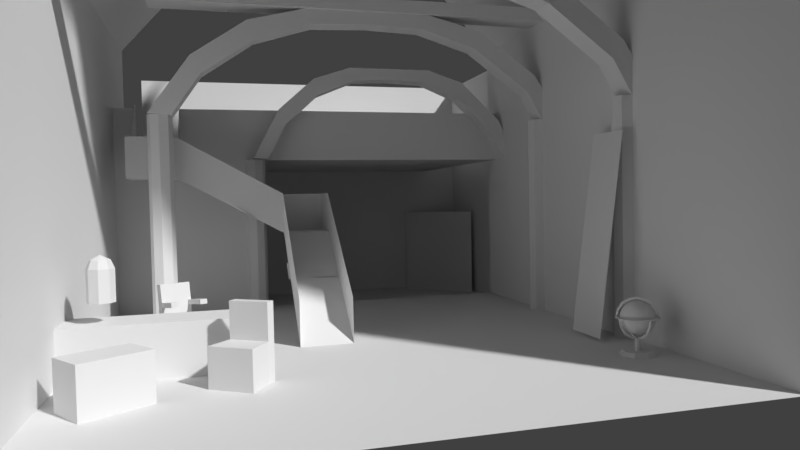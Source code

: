 # Source: Blockout01.blend  (saved by Blender 2.79.0; exported with 4.5.12 LTS)
import bpy
from mathutils import Matrix  # noqa: F401  (used for matrix-valued properties, if any)

bpy.ops.wm.read_factory_settings(use_empty=True)
scene = bpy.context.scene
scene.name = 'Scene'

# ---- collections
col_collection_1 = bpy.data.collections.new('Collection 1'); scene.collection.children.link(col_collection_1)

# ---- materials (node trees are filled in below, after node groups)
mat_material_001 = bpy.data.materials.new('Material.001')
mat_material_001.alpha_threshold = 0.0
mat_material_001.use_transparent_shadow = False
mat_material_001.roughness = 0.5

# ---- material node trees

# ---- world
world_world = bpy.data.worlds.new('World'); scene.world = world_world
world_world.color = (0.05088, 0.05088, 0.05088)
world_world.use_sun_shadow = False
world_world.sun_shadow_jitter_overblur = 0.0
world_world.cycles.sampling_method = 'MANUAL'

# ---- cameras
cam_camera_001 = bpy.data.cameras.new('Camera.001')
cam_camera_001.sensor_fit = 'HORIZONTAL'
cam_camera_001.clip_end = 120.0
cam_camera_001.lens = 10.22
cam_camera_001.sensor_width = 12.48
cam_camera_001.sensor_height = 7.02
cam_camera_001.display_size = 2.0
cam_camera_001.dof.focus_distance = 0.0
cam_camera_001.dof.aperture_fstop = 128.0
cam_camera_001.dof.aperture_blades = 6

# ---- meshes
me_cube_009 = bpy.data.meshes.new('Cube.009')
me_cube_009.from_pydata([(-1.58, -1.0, -1.0), (-1.58, -1.0, 0.1243), (-1.58, 1.0, -1.0), (-1.58, 1.0, 0.1243), (1.431, -1.0, -1.0), (1.431, -1.0, 0.1243), (1.431, 1.0, -1.0), (1.431, 1.0, 0.1243)], [], [(0, 1, 3, 2), (2, 3, 7, 6), (6, 7, 5, 4), (4, 5, 1, 0), (2, 6, 4, 0), (7, 3, 1, 5)])
me_cube_009.use_remesh_preserve_volume = False
me_cube_009.use_remesh_preserve_attributes = False
me_cube_009.use_mirror_vertex_groups = False
me_cube_009.update()
me_cube_008 = bpy.data.meshes.new('Cube.008')
me_cube_008.from_pydata([(19.0, -1.0, -1.0), (20.86, -1.0, -0.895), (19.0, 1.0, -1.0), (20.86, 1.0, -0.895), (17.46, 1.0, 1.59), (12.3, 1.0, 5.311), (7.386, 1.0, 6.815), (2.5, 1.0, 7.0), (-20.0, 1.0, 7.0), (-20.0, 1.0, 8.084), (2.5, 1.0, 8.084), (7.996, 1.0, 8.084), (12.87, 1.0, 6.884), (18.3, 1.0, 3.036), (-20.0, -1.0, 7.0), (2.5, -1.0, 7.0), (7.386, -1.0, 6.815), (12.3, -1.0, 5.311), (17.46, -1.0, 1.59), (18.3, -1.0, 3.036), (12.87, -1.0, 6.884), (7.996, -1.0, 8.084), (2.5, -1.0, 8.084), (-20.0, -1.0, 8.084)], [], [(4, 13, 3, 2), (2, 3, 1, 0), (4, 2, 0, 18), (3, 13, 19, 1), (13, 12, 20, 19), (12, 11, 21, 20), (11, 10, 22, 21), (10, 9, 23, 22), (8, 7, 15, 14), (7, 6, 16, 15), (6, 5, 17, 16), (5, 4, 18, 17), (0, 1, 19, 18), (18, 19, 20, 17), (17, 20, 21, 16), (16, 21, 22, 15), (15, 22, 23, 14), (8, 9, 10, 7), (7, 10, 11, 6), (6, 11, 12, 5), (5, 12, 13, 4), (23, 9, 8, 14)])
me_cube_008.use_remesh_preserve_volume = False
me_cube_008.use_remesh_preserve_attributes = False
me_cube_008.use_mirror_vertex_groups = False
me_cube_008.update()
me_cylinder_007 = bpy.data.meshes.new('Cylinder.007')
me_cylinder_007.from_pydata([(0.9832, -4.324e-08, -0.01476), (0.9832, -4.324e-08, 0.01476), (0.7071, -0.7071, -0.01501), (0.7071, -0.7071, 0.01501), (-8.742e-08, -1.0, -0.01501), (-8.742e-08, -1.0, 0.01501), (-0.7071, -0.7071, -0.01501), (-0.7071, -0.7071, 0.01501), (-0.9832, 1.146e-08, -0.01476), (-0.9832, 1.146e-08, 0.01476), (0.8977, -4.169e-08, -0.04681), (0.8977, -4.169e-08, 0.04681), (0.6348, -0.6348, -0.04681), (0.6348, -0.6348, 0.04681), (-8.032e-08, -0.8977, -0.04681), (-8.032e-08, -0.8977, 0.04681), (-0.6348, -0.6348, -0.04681), (-0.6348, -0.6348, 0.04681), (-0.8977, 1.896e-08, 0.04681), (-0.8977, 1.896e-08, -0.04681), (0.9098, -0.3769, -0.01501), (0.9098, -0.3769, 0.01501), (0.8168, -0.3383, -0.04681), (0.8168, -0.3383, 0.04681), (0.3769, -0.9098, -0.01501), (0.3769, -0.9098, 0.01501), (0.3383, -0.8168, -0.04681), (0.3383, -0.8168, 0.04681), (-0.3769, -0.9098, -0.01501), (-0.3769, -0.9098, 0.01501), (-0.3383, -0.8168, -0.04681), (-0.3383, -0.8168, 0.04681), (-0.9098, -0.3769, -0.01501), (-0.9098, -0.3769, 0.01501), (-0.8168, -0.3383, 0.04681), (-0.8168, -0.3383, -0.04681), (-0.01476, -8.237e-08, -0.9832), (0.01476, -8.368e-08, -0.9832), (-0.01501, -0.7071, -0.7071), (0.01501, -0.7071, -0.7071), (-0.01501, -1.0, 1.351e-07), (0.01501, -1.0, 1.272e-07), (-0.01501, -0.7071, 0.7071), (0.01501, -0.7071, 0.7071), (-0.01476, 5.189e-08, 0.9832), (0.01476, 5.059e-08, 0.9832), (-0.04681, -7.594e-08, -0.8977), (0.04681, -8.008e-08, -0.8977), (-0.04681, -0.6348, -0.6348), (0.04681, -0.6348, -0.6348), (-0.04681, -0.8977, 1.318e-07), (0.04681, -0.8977, 1.073e-07), (-0.04681, -0.6348, 0.6348), (0.04681, -0.6348, 0.6348), (0.04681, 5.322e-08, 0.8977), (-0.04681, 5.735e-08, 0.8977), (-0.01501, -0.3769, -0.9098), (0.01501, -0.3769, -0.9098), (-0.04681, -0.3383, -0.8168), (0.04681, -0.3383, -0.8168), (-0.01501, -0.9098, -0.3769), (0.01501, -0.9098, -0.3769), (-0.04681, -0.8168, -0.3383), (0.04681, -0.8168, -0.3383), (-0.01501, -0.9098, 0.3769), (0.01501, -0.9098, 0.3769), (-0.04681, -0.8168, 0.3383), (0.04681, -0.8168, 0.3383), (-0.01501, -0.3769, 0.9098), (0.01501, -0.3769, 0.9098), (0.04681, -0.3383, 0.8168), (-0.04681, -0.3383, 0.8168), (0.6726, -0.003699, -0.7), (0.651, -0.003699, -0.7201), (0.4869, 0.6407, -0.5004), (0.465, 0.6407, -0.5209), (0.01098, 0.9336, 0.01024), (-0.01098, 0.9336, -0.01024), (-0.465, 0.6407, 0.5209), (-0.4869, 0.6407, 0.5004), (-0.651, -0.003699, 0.7201), (-0.6726, -0.003699, 0.7), (0.6385, -0.003699, -0.6164), (0.57, -0.003699, -0.6802), (0.4615, 0.5684, -0.4265), (0.393, 0.5684, -0.4903), (0.03424, 0.8313, 0.03192), (-0.03424, 0.8313, -0.03192), (-0.393, 0.5684, 0.4903), (-0.4615, 0.5684, 0.4265), (-0.6385, -0.003699, 0.6164), (-0.57, -0.003699, 0.6802), (0.6234, 0.3105, -0.6468), (0.6014, 0.3105, -0.6673), (0.584, 0.2719, -0.5579), (0.5155, 0.2719, -0.6218), (0.2647, 0.8434, -0.2619), (0.2427, 0.8434, -0.2824), (0.262, 0.7504, -0.2124), (0.1935, 0.7504, -0.2762), (-0.2427, 0.8434, 0.2824), (-0.2647, 0.8434, 0.2619), (-0.1935, 0.7504, 0.2762), (-0.262, 0.7504, 0.2124), (-0.6014, 0.3105, 0.6673), (-0.6234, 0.3105, 0.6468), (-0.584, 0.2719, 0.5579), (-0.5155, 0.2719, 0.6218)], [], [(20, 21, 3, 2), (24, 25, 5, 4), (28, 29, 7, 6), (23, 11, 10, 22), (27, 13, 12, 26), (32, 33, 9, 8), (31, 15, 14, 30), (34, 17, 16, 35), (22, 10, 0, 20), (23, 13, 3, 21), (26, 12, 2, 24), (27, 15, 5, 25), (30, 14, 4, 28), (31, 17, 7, 29), (35, 16, 6, 32), (34, 18, 9, 33), (11, 23, 21, 1), (12, 22, 20, 2), (13, 23, 22, 12), (0, 1, 21, 20), (13, 27, 25, 3), (14, 26, 24, 4), (15, 27, 26, 14), (2, 3, 25, 24), (15, 31, 29, 5), (16, 30, 28, 6), (17, 31, 30, 16), (4, 5, 29, 28), (17, 34, 33, 7), (19, 35, 32, 8), (18, 34, 35, 19), (6, 7, 33, 32), (56, 57, 39, 38), (60, 61, 41, 40), (64, 65, 43, 42), (59, 47, 46, 58), (63, 49, 48, 62), (68, 69, 45, 44), (67, 51, 50, 66), (70, 53, 52, 71), (58, 46, 36, 56), (59, 49, 39, 57), (62, 48, 38, 60), (63, 51, 41, 61), (66, 50, 40, 64), (67, 53, 43, 65), (71, 52, 42, 68), (70, 54, 45, 69), (47, 59, 57, 37), (48, 58, 56, 38), (49, 59, 58, 48), (36, 37, 57, 56), (49, 63, 61, 39), (50, 62, 60, 40), (51, 63, 62, 50), (38, 39, 61, 60), (51, 67, 65, 41), (52, 66, 64, 42), (53, 67, 66, 52), (40, 41, 65, 64), (53, 70, 69, 43), (55, 71, 68, 44), (54, 70, 71, 55), (42, 43, 69, 68), (19, 8, 9, 18), (55, 44, 45, 54), (0, 10, 11, 1), (36, 46, 47, 37), (92, 93, 75, 74), (96, 97, 77, 76), (100, 101, 79, 78), (95, 83, 82, 94), (99, 85, 84, 98), (104, 105, 81, 80), (103, 87, 86, 102), (106, 89, 88, 107), (94, 82, 72, 92), (95, 85, 75, 93), (98, 84, 74, 96), (99, 87, 77, 97), (102, 86, 76, 100), (103, 89, 79, 101), (107, 88, 78, 104), (106, 90, 81, 105), (83, 95, 93, 73), (84, 94, 92, 74), (85, 95, 94, 84), (72, 73, 93, 92), (85, 99, 97, 75), (86, 98, 96, 76), (87, 99, 98, 86), (74, 75, 97, 96), (87, 103, 101, 77), (88, 102, 100, 78), (89, 103, 102, 88), (76, 77, 101, 100), (89, 106, 105, 79), (91, 107, 104, 80), (90, 106, 107, 91), (78, 79, 105, 104), (91, 80, 81, 90), (72, 82, 83, 73)])
me_cylinder_007.use_remesh_preserve_volume = False
me_cylinder_007.use_remesh_preserve_attributes = False
me_cylinder_007.use_mirror_vertex_groups = False
me_cylinder_007.update()
me_cylinder_006 = bpy.data.meshes.new('Cylinder.006')
me_cylinder_006.from_pydata([(0.0, 1.0, -0.01501), (0.0, 1.0, 0.01501), (0.7071, 0.7071, -0.01501), (0.7071, 0.7071, 0.01501), (1.0, -4.371e-08, -0.01501), (1.0, -4.371e-08, 0.01501), (0.7071, -0.7071, -0.01501), (0.7071, -0.7071, 0.01501), (-8.742e-08, -1.0, -0.01501), (-8.742e-08, -1.0, 0.01501), (-0.7071, -0.7071, -0.01501), (-0.7071, -0.7071, 0.01501), (-1.0, 1.192e-08, -0.01501), (-1.0, 1.192e-08, 0.01501), (-0.7071, 0.7071, -0.01501), (-0.7071, 0.7071, 0.01501), (8.738e-09, 0.8977, -0.04681), (0.6348, 0.6348, -0.04681), (0.6348, 0.6348, 0.04681), (8.738e-09, 0.8977, 0.04681), (0.8977, -4.169e-08, -0.04681), (0.8977, -4.169e-08, 0.04681), (0.6348, -0.6348, -0.04681), (0.6348, -0.6348, 0.04681), (-8.032e-08, -0.8977, -0.04681), (-8.032e-08, -0.8977, 0.04681), (-0.6348, -0.6348, -0.04681), (-0.6348, -0.6348, 0.04681), (-0.8977, 1.896e-08, 0.04681), (-0.6348, 0.6348, -0.04681), (-0.6348, 0.6348, 0.04681), (-0.8977, 1.896e-08, -0.04681), (0.3769, 0.9098, -0.01501), (0.3769, 0.9098, 0.01501), (0.3383, 0.8168, -0.04681), (0.3383, 0.8168, 0.04681), (0.9098, 0.3769, -0.01501), (0.9098, 0.3769, 0.01501), (0.8168, 0.3383, -0.04681), (0.8168, 0.3383, 0.04681), (0.9098, -0.3769, -0.01501), (0.9098, -0.3769, 0.01501), (0.8168, -0.3383, -0.04681), (0.8168, -0.3383, 0.04681), (0.3769, -0.9098, -0.01501), (0.3769, -0.9098, 0.01501), (0.3383, -0.8168, -0.04681), (0.3383, -0.8168, 0.04681), (-0.3769, -0.9098, -0.01501), (-0.3769, -0.9098, 0.01501), (-0.3383, -0.8168, -0.04681), (-0.3383, -0.8168, 0.04681), (-0.9098, -0.3769, -0.01501), (-0.9098, -0.3769, 0.01501), (-0.8168, -0.3383, 0.04681), (-0.8168, -0.3383, -0.04681), (-0.9098, 0.3769, -0.01501), (-0.9098, 0.3769, 0.01501), (-0.8168, 0.3383, 0.04681), (-0.8168, 0.3383, -0.04681), (-0.3769, 0.9098, -0.01501), (-0.3769, 0.9098, 0.01501), (-0.3383, 0.8168, -0.04681), (-0.3383, 0.8168, 0.04681)], [], [(32, 33, 3, 2), (36, 37, 5, 4), (40, 41, 7, 6), (44, 45, 9, 8), (35, 19, 16, 34), (39, 18, 17, 38), (48, 49, 11, 10), (43, 21, 20, 42), (47, 23, 22, 46), (52, 53, 13, 12), (51, 25, 24, 50), (54, 27, 26, 55), (56, 57, 15, 14), (58, 28, 31, 59), (63, 30, 29, 62), (60, 61, 1, 0), (34, 16, 0, 32), (35, 18, 3, 33), (38, 17, 2, 36), (39, 21, 5, 37), (42, 20, 4, 40), (43, 23, 7, 41), (46, 22, 6, 44), (47, 25, 9, 45), (50, 24, 8, 48), (51, 27, 11, 49), (55, 26, 10, 52), (54, 28, 13, 53), (59, 31, 12, 56), (58, 30, 15, 57), (62, 29, 14, 60), (63, 19, 1, 61), (19, 35, 33, 1), (17, 34, 32, 2), (18, 35, 34, 17), (0, 1, 33, 32), (18, 39, 37, 3), (20, 38, 36, 4), (21, 39, 38, 20), (2, 3, 37, 36), (21, 43, 41, 5), (22, 42, 40, 6), (23, 43, 42, 22), (4, 5, 41, 40), (23, 47, 45, 7), (24, 46, 44, 8), (25, 47, 46, 24), (6, 7, 45, 44), (25, 51, 49, 9), (26, 50, 48, 10), (27, 51, 50, 26), (8, 9, 49, 48), (27, 54, 53, 11), (31, 55, 52, 12), (28, 54, 55, 31), (10, 11, 53, 52), (28, 58, 57, 13), (29, 59, 56, 14), (30, 58, 59, 29), (12, 13, 57, 56), (30, 63, 61, 15), (16, 62, 60, 0), (14, 15, 61, 60), (19, 63, 62, 16)])
me_cylinder_006.use_remesh_preserve_volume = False
me_cylinder_006.use_remesh_preserve_attributes = False
me_cylinder_006.use_mirror_vertex_groups = False
me_cylinder_006.update()
me_sphere = bpy.data.meshes.new('Sphere')
me_sphere.from_pydata([(0.0, 0.1951, 0.9808), (0.0, 0.3827, 0.9239), (0.0, 0.5556, 0.8315), (0.0, 0.7071, 0.7071), (0.0, 0.8315, 0.5556), (0.0, 0.9239, 0.3827), (0.0, 0.9808, 0.1951), (0.0, 1.0, 7.55e-08), (0.0, 0.9808, -0.1951), (0.0, 0.5556, -0.8315), (0.03806, 0.1913, 0.9808), (0.07466, 0.3753, 0.9239), (0.1084, 0.5449, 0.8315), (0.1379, 0.6935, 0.7071), (0.1622, 0.8155, 0.5556), (0.1802, 0.9061, 0.3827), (0.1913, 0.9619, 0.1951), (0.1951, 0.9808, 7.55e-08), (0.1913, 0.9619, -0.1951), (0.1802, 0.9061, -0.3827), (0.1622, 0.8155, -0.5556), (0.1379, 0.6935, -0.7071), (0.1084, 0.5449, -0.8315), (0.07466, 0.3753, -0.9239), (0.03806, 0.1913, -0.9808), (0.07466, 0.1802, 0.9808), (0.1464, 0.3536, 0.9239), (0.2126, 0.5133, 0.8315), (0.2706, 0.6533, 0.7071), (0.3182, 0.7682, 0.5556), (0.3536, 0.8536, 0.3827), (0.3753, 0.9061, 0.1951), (0.3827, 0.9239, 7.55e-08), (0.3753, 0.9061, -0.1951), (0.3536, 0.8536, -0.3827), (0.3182, 0.7682, -0.5556), (0.2706, 0.6533, -0.7071), (0.2126, 0.5133, -0.8315), (0.1464, 0.3536, -0.9239), (0.07466, 0.1802, -0.9808), (0.1084, 0.1622, 0.9808), (0.2126, 0.3182, 0.9239), (0.3087, 0.4619, 0.8315), (0.3928, 0.5879, 0.7071), (0.4619, 0.6913, 0.5556), (0.5133, 0.7682, 0.3827), (0.5449, 0.8155, 0.1951), (0.5556, 0.8315, 7.55e-08), (0.5449, 0.8155, -0.1951), (0.5133, 0.7682, -0.3827), (0.4619, 0.6913, -0.5556), (0.3928, 0.5879, -0.7071), (0.3087, 0.4619, -0.8315), (0.2126, 0.3182, -0.9239), (0.1084, 0.1622, -0.9808), (0.1379, 0.1379, 0.9808), (0.2706, 0.2706, 0.9239), (0.3928, 0.3928, 0.8315), (0.5, 0.5, 0.7071), (0.5879, 0.5879, 0.5556), (0.6533, 0.6533, 0.3827), (0.6935, 0.6935, 0.1951), (0.7071, 0.7071, 7.55e-08), (0.6935, 0.6935, -0.1951), (0.6533, 0.6533, -0.3827), (0.5879, 0.5879, -0.5556), (0.5, 0.5, -0.7071), (0.3928, 0.3928, -0.8315), (0.2706, 0.2706, -0.9239), (0.1379, 0.1379, -0.9808), (0.1622, 0.1084, 0.9808), (0.3182, 0.2126, 0.9239), (0.4619, 0.3087, 0.8315), (0.5879, 0.3928, 0.7071), (0.6913, 0.4619, 0.5556), (0.7682, 0.5133, 0.3827), (0.8155, 0.5449, 0.1951), (0.8315, 0.5556, 7.55e-08), (0.8155, 0.5449, -0.1951), (0.7682, 0.5133, -0.3827), (0.6913, 0.4619, -0.5556), (0.5879, 0.3928, -0.7071), (0.4619, 0.3087, -0.8315), (0.3182, 0.2126, -0.9239), (0.1622, 0.1084, -0.9808), (0.1802, 0.07466, 0.9808), (0.3536, 0.1464, 0.9239), (0.5133, 0.2126, 0.8315), (0.6533, 0.2706, 0.7071), (0.7682, 0.3182, 0.5556), (0.8536, 0.3536, 0.3827), (0.9061, 0.3753, 0.1951), (0.9239, 0.3827, 7.55e-08), (0.9061, 0.3753, -0.1951), (0.8536, 0.3536, -0.3827), (0.7682, 0.3182, -0.5556), (0.6533, 0.2706, -0.7071), (0.5133, 0.2126, -0.8315), (0.3536, 0.1464, -0.9239), (0.1802, 0.07466, -0.9808), (0.1913, 0.03806, 0.9808), (0.3753, 0.07466, 0.9239), (0.5449, 0.1084, 0.8315), (0.6935, 0.1379, 0.7071), (0.8155, 0.1622, 0.5556), (0.9061, 0.1802, 0.3827), (0.9619, 0.1913, 0.1951), (0.9808, 0.1951, 7.55e-08), (0.9619, 0.1913, -0.1951), (0.9061, 0.1802, -0.3827), (0.8155, 0.1622, -0.5556), (0.6935, 0.1379, -0.7071), (0.5449, 0.1084, -0.8315), (0.3753, 0.07466, -0.9239), (0.1913, 0.03806, -0.9808), (0.1951, -3.266e-07, 0.9808), (0.3827, -3.192e-07, 0.9239), (0.5556, -3.117e-07, 0.8315), (0.7071, -3.192e-07, 0.7071), (0.8315, -3.341e-07, 0.5556), (0.9239, -2.745e-07, 0.3827), (0.9808, -3.937e-07, 0.1951), (1.0, -3.788e-07, 7.55e-08), (0.9808, -3.937e-07, -0.1951), (0.9239, -2.298e-07, -0.3827), (0.8315, -3.341e-07, -0.5556), (0.7071, -3.192e-07, -0.7071), (0.5556, -3.415e-07, -0.8315), (0.3827, -3.043e-07, -0.9239), (0.1951, -3.08e-07, -0.9808), (0.1913, -0.03806, 0.9808), (0.3753, -0.07466, 0.9239), (0.5449, -0.1084, 0.8315), (0.6935, -0.138, 0.7071), (0.8155, -0.1622, 0.5556), (0.9061, -0.1802, 0.3827), (0.9619, -0.1913, 0.1951), (0.9808, -0.1951, 7.55e-08), (0.9619, -0.1913, -0.1951), (0.9061, -0.1802, -0.3827), (0.8155, -0.1622, -0.5556), (0.6935, -0.138, -0.7071), (0.5449, -0.1084, -0.8315), (0.3753, -0.07466, -0.9239), (0.1913, -0.03806, -0.9808), (0.1802, -0.07466, 0.9808), (0.3536, -0.1464, 0.9239), (0.5133, -0.2126, 0.8315), (0.6533, -0.2706, 0.7071), (0.7682, -0.3182, 0.5556), (0.8536, -0.3536, 0.3827), (0.9061, -0.3753, 0.1951), (0.9239, -0.3827, 7.55e-08), (0.9061, -0.3753, -0.1951), (0.8536, -0.3536, -0.3827), (0.7682, -0.3182, -0.5556), (0.6533, -0.2706, -0.7071), (0.5133, -0.2126, -0.8315), (0.3536, -0.1464, -0.9239), (0.1802, -0.07466, -0.9808), (0.1622, -0.1084, 0.9808), (0.3182, -0.2126, 0.9239), (0.4619, -0.3087, 0.8315), (0.5879, -0.3928, 0.7071), (0.6913, -0.4619, 0.5556), (0.7682, -0.5133, 0.3827), (0.8155, -0.5449, 0.1951), (0.8315, -0.5556, 7.55e-08), (0.8155, -0.5449, -0.1951), (0.7682, -0.5133, -0.3827), (0.6913, -0.4619, -0.5556), (0.5879, -0.3928, -0.7071), (0.4619, -0.3087, -0.8315), (0.3182, -0.2126, -0.9239), (0.1622, -0.1084, -0.9808), (0.1379, -0.138, 0.9808), (0.2706, -0.2706, 0.9239), (0.3928, -0.3928, 0.8315), (0.5, -0.5, 0.7071), (0.5879, -0.5879, 0.5556), (0.6533, -0.6533, 0.3827), (0.6935, -0.6935, 0.1951), (0.7071, -0.7071, 7.55e-08), (0.6935, -0.6935, -0.1951), (0.6533, -0.6533, -0.3827), (0.5879, -0.5879, -0.5556), (0.5, -0.5, -0.7071), (0.3928, -0.3928, -0.8315), (0.2706, -0.2706, -0.9239), (0.1379, -0.138, -0.9808), (0.1084, -0.1622, 0.9808), (0.2126, -0.3182, 0.9239), (0.3087, -0.4619, 0.8315), (0.3928, -0.5879, 0.7071), (0.4619, -0.6913, 0.5556), (0.5133, -0.7682, 0.3827), (0.5449, -0.8155, 0.1951), (0.5556, -0.8315, 7.55e-08), (0.5449, -0.8155, -0.1951), (0.5133, -0.7682, -0.3827), (0.4619, -0.6913, -0.5556), (0.3928, -0.5879, -0.7071), (0.3087, -0.4619, -0.8315), (0.2126, -0.3182, -0.9239), (0.1084, -0.1622, -0.9808), (0.0, -3.258e-07, -1.0), (0.07466, -0.1802, 0.9808), (0.1464, -0.3536, 0.9239), (0.2126, -0.5133, 0.8315), (0.2706, -0.6533, 0.7071), (0.3182, -0.7682, 0.5556), (0.3536, -0.8536, 0.3827), (0.3753, -0.9061, 0.1951), (0.3827, -0.9239, 7.55e-08), (0.3753, -0.9061, -0.1951), (0.3536, -0.8536, -0.3827), (0.3182, -0.7682, -0.5556), (0.2706, -0.6533, -0.7071), (0.2126, -0.5133, -0.8315), (0.1464, -0.3536, -0.9239), (0.07466, -0.1802, -0.9808), (0.03806, -0.1913, 0.9808), (0.07466, -0.3753, 0.9239), (0.1084, -0.5449, 0.8315), (0.1379, -0.6935, 0.7071), (0.1622, -0.8155, 0.5556), (0.1802, -0.9061, 0.3827), (0.1913, -0.9619, 0.1951), (0.1951, -0.9808, 7.55e-08), (0.1913, -0.9619, -0.1951), (0.1802, -0.9061, -0.3827), (0.1622, -0.8155, -0.5556), (0.1379, -0.6935, -0.7071), (0.1084, -0.5449, -0.8315), (0.07466, -0.3753, -0.9239), (0.03806, -0.1913, -0.9808), (-7.212e-09, -0.1951, 0.9808), (4.122e-08, -0.3827, 0.9239), (2.632e-08, -0.5556, 0.8315), (-2.584e-08, -0.7071, 0.7071), (-8.544e-08, -0.8315, 0.5556), (6.357e-08, -0.9239, 0.3827), (-8.544e-08, -0.9808, 0.1951), (-1.003e-07, -1.0, 7.55e-08), (-8.544e-08, -0.9808, -0.1951), (6.357e-08, -0.9239, -0.3827), (-8.544e-08, -0.8315, -0.5556), (-2.584e-08, -0.7071, -0.7071), (-1.094e-08, -0.5556, -0.8315), (3.964e-09, -0.3827, -0.9239), (3.964e-09, -0.1951, -0.9808), (-0.03806, -0.1913, 0.9808), (-0.07466, -0.3753, 0.9239), (-0.1084, -0.5449, 0.8315), (-0.1379, -0.6935, 0.7071), (-0.1622, -0.8155, 0.5556), (-0.1802, -0.9061, 0.3827), (-0.1913, -0.9619, 0.1951), (-0.1951, -0.9808, 7.55e-08), (-0.1913, -0.9619, -0.1951), (-0.1802, -0.9061, -0.3827), (-0.1622, -0.8155, -0.5556), (-0.1379, -0.6935, -0.7071), (-0.1084, -0.5449, -0.8315), (-0.07466, -0.3753, -0.9239), (-0.03806, -0.1913, -0.9808), (-0.07466, -0.1802, 0.9808), (-0.1464, -0.3536, 0.9239), (-0.2126, -0.5133, 0.8315), (-0.2706, -0.6533, 0.7071), (-0.3182, -0.7682, 0.5556), (-0.3536, -0.8536, 0.3827), (-0.3753, -0.9061, 0.1951), (-0.3827, -0.9239, 7.55e-08), (-0.3753, -0.9061, -0.1951), (-0.3536, -0.8536, -0.3827), (-0.3182, -0.7682, -0.5556), (-0.2706, -0.6533, -0.7071), (-0.2126, -0.5133, -0.8315), (-0.1464, -0.3536, -0.9239), (-0.07466, -0.1802, -0.9808), (-0.1084, -0.1622, 0.9808), (-0.2126, -0.3182, 0.9239), (-0.3087, -0.4619, 0.8315), (-0.3928, -0.5879, 0.7071), (-0.4619, -0.6913, 0.5556), (-0.5133, -0.7682, 0.3827), (-0.5449, -0.8155, 0.1951), (-0.5556, -0.8315, 7.55e-08), (-0.5449, -0.8155, -0.1951), (-0.5133, -0.7682, -0.3827), (-0.4619, -0.6913, -0.5556), (-0.3928, -0.5879, -0.7071), (-0.3087, -0.4619, -0.8315), (-0.2126, -0.3182, -0.9239), (-0.1084, -0.1622, -0.9808), (-2.304e-07, -5.562e-07, 1.0), (-0.1379, -0.138, 0.9808), (-0.2706, -0.2706, 0.9239), (-0.3928, -0.3928, 0.8315), (-0.5, -0.5, 0.7071), (-0.5879, -0.5879, 0.5556), (-0.6533, -0.6533, 0.3827), (-0.6935, -0.6935, 0.1951), (-0.7071, -0.7071, 7.55e-08), (-0.6935, -0.6935, -0.1951), (-0.6533, -0.6533, -0.3827), (-0.5879, -0.5879, -0.5556), (-0.5, -0.5, -0.7071), (-0.3928, -0.3928, -0.8315), (-0.2706, -0.2706, -0.9239), (-0.1379, -0.1379, -0.9808), (-0.1622, -0.1084, 0.9808), (-0.3182, -0.2126, 0.9239), (-0.4619, -0.3087, 0.8315), (-0.5879, -0.3928, 0.7071), (-0.6913, -0.4619, 0.5556), (-0.7682, -0.5133, 0.3827), (-0.8155, -0.5449, 0.1951), (-0.8315, -0.5556, 7.55e-08), (-0.8155, -0.5449, -0.1951), (-0.7682, -0.5133, -0.3827), (-0.6913, -0.4619, -0.5556), (-0.5879, -0.3928, -0.7071), (-0.4619, -0.3087, -0.8315), (-0.3182, -0.2126, -0.9239), (-0.1622, -0.1084, -0.9808), (-0.1802, -0.07466, 0.9808), (-0.3536, -0.1464, 0.9239), (-0.5133, -0.2126, 0.8315), (-0.6533, -0.2706, 0.7071), (-0.7682, -0.3182, 0.5556), (-0.8536, -0.3536, 0.3827), (-0.9061, -0.3753, 0.1951), (-0.9239, -0.3827, 7.55e-08), (-0.9061, -0.3753, -0.1951), (-0.8536, -0.3536, -0.3827), (-0.7682, -0.3182, -0.5556), (-0.6533, -0.2706, -0.7071), (-0.5133, -0.2126, -0.8315), (-0.3536, -0.1464, -0.9239), (-0.1802, -0.07466, -0.9808), (-0.1913, -0.03806, 0.9808), (-0.3753, -0.07466, 0.9239), (-0.5449, -0.1084, 0.8315), (-0.6935, -0.1379, 0.7071), (-0.8155, -0.1622, 0.5556), (-0.9061, -0.1802, 0.3827), (-0.9619, -0.1913, 0.1951), (-0.9808, -0.1951, 7.55e-08), (-0.9619, -0.1913, -0.1951), (-0.9061, -0.1802, -0.3827), (-0.8155, -0.1622, -0.5556), (-0.6935, -0.1379, -0.7071), (-0.5449, -0.1084, -0.8315), (-0.3753, -0.07466, -0.9239), (-0.1913, -0.03806, -0.9808), (-0.1951, -3.117e-07, 0.9808), (-0.3827, -2.819e-07, 0.9239), (-0.5556, -2.819e-07, 0.8315), (-0.7071, -1.851e-07, 0.7071), (-0.8315, -1.404e-07, 0.5556), (-0.9239, -3.192e-07, 0.3827), (-0.9808, -9.567e-08, 0.1951), (-1.0, -1.404e-07, 7.55e-08), (-0.9808, -9.567e-08, -0.1951), (-0.9239, -3.192e-07, -0.3827), (-0.8315, -1.404e-07, -0.5556), (-0.7071, -1.851e-07, -0.7071), (-0.5556, -2.596e-07, -0.8315), (-0.3827, -2.521e-07, -0.9239), (-0.1951, -3.155e-07, -0.9808), (-0.1913, 0.03806, 0.9808), (-0.3753, 0.07466, 0.9239), (-0.5449, 0.1084, 0.8315), (-0.6935, 0.1379, 0.7071), (-0.8155, 0.1622, 0.5556), (-0.9061, 0.1802, 0.3827), (-0.9619, 0.1913, 0.1951), (-0.9808, 0.1951, 7.55e-08), (-0.9619, 0.1913, -0.1951), (-0.9061, 0.1802, -0.3827), (-0.8155, 0.1622, -0.5556), (-0.6935, 0.1379, -0.7071), (-0.5449, 0.1084, -0.8315), (-0.3753, 0.07466, -0.9239), (-0.1913, 0.03806, -0.9808), (-0.1802, 0.07466, 0.9808), (-0.3536, 0.1464, 0.9239), (-0.5133, 0.2126, 0.8315), (-0.6533, 0.2706, 0.7071), (-0.7682, 0.3182, 0.5556), (-0.8536, 0.3536, 0.3827), (-0.9061, 0.3753, 0.1951), (-0.9239, 0.3827, 7.55e-08), (-0.9061, 0.3753, -0.1951), (-0.8536, 0.3536, -0.3827), (-0.7682, 0.3182, -0.5556), (-0.6533, 0.2706, -0.7071), (-0.5133, 0.2126, -0.8315), (-0.3536, 0.1464, -0.9239), (-0.1802, 0.07466, -0.9808), (-0.1622, 0.1084, 0.9808), (-0.3182, 0.2126, 0.9239), (-0.4619, 0.3087, 0.8315), (-0.5879, 0.3928, 0.7071), (-0.6913, 0.4619, 0.5556), (-0.7682, 0.5133, 0.3827), (-0.8155, 0.5449, 0.1951), (-0.8315, 0.5556, 7.55e-08), (-0.8155, 0.5449, -0.1951), (-0.7682, 0.5133, -0.3827), (-0.6913, 0.4619, -0.5556), (-0.5879, 0.3928, -0.7071), (-0.4619, 0.3087, -0.8315), (-0.3182, 0.2126, -0.9239), (-0.1622, 0.1084, -0.9808), (-0.1379, 0.1379, 0.9808), (-0.2706, 0.2706, 0.9239), (-0.3928, 0.3928, 0.8315), (-0.5, 0.5, 0.7071), (-0.5879, 0.5879, 0.5556), (-0.6533, 0.6533, 0.3827), (-0.6935, 0.6935, 0.1951), (-0.7071, 0.7071, 7.55e-08), (-0.6935, 0.6935, -0.1951), (-0.6533, 0.6533, -0.3827), (-0.5879, 0.5879, -0.5556), (-0.5, 0.5, -0.7071), (-0.3928, 0.3928, -0.8315), (-0.2706, 0.2706, -0.9239), (-0.1379, 0.1379, -0.9808), (-0.1084, 0.1622, 0.9808), (-0.2126, 0.3182, 0.9239), (-0.3087, 0.4619, 0.8315), (-0.3928, 0.5879, 0.7071), (-0.4619, 0.6913, 0.5556), (-0.5133, 0.7682, 0.3827), (-0.5449, 0.8155, 0.1951), (-0.5556, 0.8315, 7.55e-08), (-0.5449, 0.8155, -0.1951), (-0.5133, 0.7682, -0.3827), (-0.4619, 0.6913, -0.5556), (-0.3928, 0.5879, -0.7071), (-0.3087, 0.4619, -0.8315), (-0.2126, 0.3182, -0.9239), (-0.1084, 0.1622, -0.9808), (-0.07466, 0.1802, 0.9808), (-0.1464, 0.3536, 0.9239), (-0.2126, 0.5133, 0.8315), (-0.2706, 0.6533, 0.7071), (-0.3182, 0.7682, 0.5556), (-0.3536, 0.8536, 0.3827), (-0.3753, 0.9061, 0.1951), (-0.3827, 0.9239, 7.55e-08), (-0.3753, 0.9061, -0.1951), (-0.3536, 0.8536, -0.3827), (-0.3182, 0.7682, -0.5556), (-0.2706, 0.6533, -0.7071), (-0.2126, 0.5133, -0.8315), (-0.1464, 0.3536, -0.9239), (-0.07466, 0.1802, -0.9808), (-0.03806, 0.1913, 0.9808), (-0.07466, 0.3753, 0.9239), (-0.1084, 0.5449, 0.8315), (-0.1379, 0.6935, 0.7071), (-0.1622, 0.8155, 0.5556), (-0.1802, 0.9061, 0.3827), (-0.1913, 0.9619, 0.1951), (-0.1951, 0.9808, 7.55e-08), (-0.1913, 0.9619, -0.1951), (-0.1802, 0.9061, -0.3827), (-0.1622, 0.8155, -0.5556), (-0.1379, 0.6935, -0.7071), (-0.1084, 0.5449, -0.8315), (-0.07466, 0.3753, -0.9239), (-0.03806, 0.1913, -0.9808), (6.357e-08, 0.9239, -0.3827), (2.722e-07, 0.8315, -0.5556), (1.53e-07, 0.7071, -0.7071), (7.847e-08, 0.3827, -0.9239), (1.514e-08, 0.1951, -0.9808)], [], [(477, 8, 18, 19), (2, 1, 11, 12), (478, 477, 19, 20), (3, 2, 12, 13), (479, 478, 20, 21), (4, 3, 13, 14), (9, 479, 21, 22), (5, 4, 14, 15), (480, 9, 22, 23), (6, 5, 15, 16), (481, 480, 23, 24), (7, 6, 16, 17), (0, 296, 10), (205, 481, 24), (8, 7, 17, 18), (1, 0, 10, 11), (10, 296, 25), (205, 24, 39), (18, 17, 32, 33), (11, 10, 25, 26), (19, 18, 33, 34), (12, 11, 26, 27), (20, 19, 34, 35), (13, 12, 27, 28), (21, 20, 35, 36), (14, 13, 28, 29), (22, 21, 36, 37), (15, 14, 29, 30), (23, 22, 37, 38), (16, 15, 30, 31), (24, 23, 38, 39), (17, 16, 31, 32), (29, 28, 43, 44), (37, 36, 51, 52), (30, 29, 44, 45), (38, 37, 52, 53), (31, 30, 45, 46), (39, 38, 53, 54), (32, 31, 46, 47), (25, 296, 40), (205, 39, 54), (33, 32, 47, 48), (26, 25, 40, 41), (34, 33, 48, 49), (27, 26, 41, 42), (35, 34, 49, 50), (28, 27, 42, 43), (36, 35, 50, 51), (48, 47, 62, 63), (41, 40, 55, 56), (49, 48, 63, 64), (42, 41, 56, 57), (50, 49, 64, 65), (43, 42, 57, 58), (51, 50, 65, 66), (44, 43, 58, 59), (52, 51, 66, 67), (45, 44, 59, 60), (53, 52, 67, 68), (46, 45, 60, 61), (54, 53, 68, 69), (47, 46, 61, 62), (40, 296, 55), (205, 54, 69), (67, 66, 81, 82), (60, 59, 74, 75), (68, 67, 82, 83), (61, 60, 75, 76), (69, 68, 83, 84), (62, 61, 76, 77), (55, 296, 70), (205, 69, 84), (63, 62, 77, 78), (56, 55, 70, 71), (64, 63, 78, 79), (57, 56, 71, 72), (65, 64, 79, 80), (58, 57, 72, 73), (66, 65, 80, 81), (59, 58, 73, 74), (79, 78, 93, 94), (72, 71, 86, 87), (80, 79, 94, 95), (73, 72, 87, 88), (81, 80, 95, 96), (74, 73, 88, 89), (82, 81, 96, 97), (75, 74, 89, 90), (83, 82, 97, 98), (76, 75, 90, 91), (84, 83, 98, 99), (77, 76, 91, 92), (70, 296, 85), (205, 84, 99), (78, 77, 92, 93), (71, 70, 85, 86), (98, 97, 112, 113), (91, 90, 105, 106), (99, 98, 113, 114), (92, 91, 106, 107), (85, 296, 100), (205, 99, 114), (93, 92, 107, 108), (86, 85, 100, 101), (94, 93, 108, 109), (87, 86, 101, 102), (95, 94, 109, 110), (88, 87, 102, 103), (96, 95, 110, 111), (89, 88, 103, 104), (97, 96, 111, 112), (90, 89, 104, 105), (102, 101, 116, 117), (110, 109, 124, 125), (103, 102, 117, 118), (111, 110, 125, 126), (104, 103, 118, 119), (112, 111, 126, 127), (105, 104, 119, 120), (113, 112, 127, 128), (106, 105, 120, 121), (114, 113, 128, 129), (107, 106, 121, 122), (100, 296, 115), (205, 114, 129), (108, 107, 122, 123), (101, 100, 115, 116), (109, 108, 123, 124), (121, 120, 135, 136), (129, 128, 143, 144), (122, 121, 136, 137), (115, 296, 130), (205, 129, 144), (123, 122, 137, 138), (116, 115, 130, 131), (124, 123, 138, 139), (117, 116, 131, 132), (125, 124, 139, 140), (118, 117, 132, 133), (126, 125, 140, 141), (119, 118, 133, 134), (127, 126, 141, 142), (120, 119, 134, 135), (128, 127, 142, 143), (140, 139, 154, 155), (133, 132, 147, 148), (141, 140, 155, 156), (134, 133, 148, 149), (142, 141, 156, 157), (135, 134, 149, 150), (143, 142, 157, 158), (136, 135, 150, 151), (144, 143, 158, 159), (137, 136, 151, 152), (130, 296, 145), (205, 144, 159), (138, 137, 152, 153), (131, 130, 145, 146), (139, 138, 153, 154), (132, 131, 146, 147), (159, 158, 173, 174), (152, 151, 166, 167), (145, 296, 160), (205, 159, 174), (153, 152, 167, 168), (146, 145, 160, 161), (154, 153, 168, 169), (147, 146, 161, 162), (155, 154, 169, 170), (148, 147, 162, 163), (156, 155, 170, 171), (149, 148, 163, 164), (157, 156, 171, 172), (150, 149, 164, 165), (158, 157, 172, 173), (151, 150, 165, 166), (163, 162, 177, 178), (171, 170, 185, 186), (164, 163, 178, 179), (172, 171, 186, 187), (165, 164, 179, 180), (173, 172, 187, 188), (166, 165, 180, 181), (174, 173, 188, 189), (167, 166, 181, 182), (160, 296, 175), (205, 174, 189), (168, 167, 182, 183), (161, 160, 175, 176), (169, 168, 183, 184), (162, 161, 176, 177), (170, 169, 184, 185), (182, 181, 196, 197), (175, 296, 190), (205, 189, 204), (183, 182, 197, 198), (176, 175, 190, 191), (184, 183, 198, 199), (177, 176, 191, 192), (185, 184, 199, 200), (178, 177, 192, 193), (186, 185, 200, 201), (179, 178, 193, 194), (187, 186, 201, 202), (180, 179, 194, 195), (188, 187, 202, 203), (181, 180, 195, 196), (189, 188, 203, 204), (201, 200, 216, 217), (194, 193, 209, 210), (202, 201, 217, 218), (195, 194, 210, 211), (203, 202, 218, 219), (196, 195, 211, 212), (204, 203, 219, 220), (197, 196, 212, 213), (190, 296, 206), (205, 204, 220), (198, 197, 213, 214), (191, 190, 206, 207), (199, 198, 214, 215), (192, 191, 207, 208), (200, 199, 215, 216), (193, 192, 208, 209), (205, 220, 235), (214, 213, 228, 229), (207, 206, 221, 222), (215, 214, 229, 230), (208, 207, 222, 223), (216, 215, 230, 231), (209, 208, 223, 224), (217, 216, 231, 232), (210, 209, 224, 225), (218, 217, 232, 233), (211, 210, 225, 226), (219, 218, 233, 234), (212, 211, 226, 227), (220, 219, 234, 235), (213, 212, 227, 228), (206, 296, 221), (233, 232, 247, 248), (226, 225, 240, 241), (234, 233, 248, 249), (227, 226, 241, 242), (235, 234, 249, 250), (228, 227, 242, 243), (221, 296, 236), (205, 235, 250), (229, 228, 243, 244), (222, 221, 236, 237), (230, 229, 244, 245), (223, 222, 237, 238), (231, 230, 245, 246), (224, 223, 238, 239), (232, 231, 246, 247), (225, 224, 239, 240), (237, 236, 251, 252), (245, 244, 259, 260), (238, 237, 252, 253), (246, 245, 260, 261), (239, 238, 253, 254), (247, 246, 261, 262), (240, 239, 254, 255), (248, 247, 262, 263), (241, 240, 255, 256), (249, 248, 263, 264), (242, 241, 256, 257), (250, 249, 264, 265), (243, 242, 257, 258), (236, 296, 251), (205, 250, 265), (244, 243, 258, 259), (256, 255, 270, 271), (264, 263, 278, 279), (257, 256, 271, 272), (265, 264, 279, 280), (258, 257, 272, 273), (251, 296, 266), (205, 265, 280), (259, 258, 273, 274), (252, 251, 266, 267), (260, 259, 274, 275), (253, 252, 267, 268), (261, 260, 275, 276), (254, 253, 268, 269), (262, 261, 276, 277), (255, 254, 269, 270), (263, 262, 277, 278), (275, 274, 289, 290), (268, 267, 282, 283), (276, 275, 290, 291), (269, 268, 283, 284), (277, 276, 291, 292), (270, 269, 284, 285), (278, 277, 292, 293), (271, 270, 285, 286), (279, 278, 293, 294), (272, 271, 286, 287), (280, 279, 294, 295), (273, 272, 287, 288), (266, 296, 281), (205, 280, 295), (274, 273, 288, 289), (267, 266, 281, 282), (294, 293, 309, 310), (287, 286, 302, 303), (295, 294, 310, 311), (288, 287, 303, 304), (281, 296, 297), (205, 295, 311), (289, 288, 304, 305), (282, 281, 297, 298), (290, 289, 305, 306), (283, 282, 298, 299), (291, 290, 306, 307), (284, 283, 299, 300), (292, 291, 307, 308), (285, 284, 300, 301), (293, 292, 308, 309), (286, 285, 301, 302), (299, 298, 313, 314), (307, 306, 321, 322), (300, 299, 314, 315), (308, 307, 322, 323), (301, 300, 315, 316), (309, 308, 323, 324), (302, 301, 316, 317), (310, 309, 324, 325), (303, 302, 317, 318), (311, 310, 325, 326), (304, 303, 318, 319), (297, 296, 312), (205, 311, 326), (305, 304, 319, 320), (298, 297, 312, 313), (306, 305, 320, 321), (318, 317, 332, 333), (326, 325, 340, 341), (319, 318, 333, 334), (312, 296, 327), (205, 326, 341), (320, 319, 334, 335), (313, 312, 327, 328), (321, 320, 335, 336), (314, 313, 328, 329), (322, 321, 336, 337), (315, 314, 329, 330), (323, 322, 337, 338), (316, 315, 330, 331), (324, 323, 338, 339), (317, 316, 331, 332), (325, 324, 339, 340), (337, 336, 351, 352), (330, 329, 344, 345), (338, 337, 352, 353), (331, 330, 345, 346), (339, 338, 353, 354), (332, 331, 346, 347), (340, 339, 354, 355), (333, 332, 347, 348), (341, 340, 355, 356), (334, 333, 348, 349), (327, 296, 342), (205, 341, 356), (335, 334, 349, 350), (328, 327, 342, 343), (336, 335, 350, 351), (329, 328, 343, 344), (356, 355, 370, 371), (349, 348, 363, 364), (342, 296, 357), (205, 356, 371), (350, 349, 364, 365), (343, 342, 357, 358), (351, 350, 365, 366), (344, 343, 358, 359), (352, 351, 366, 367), (345, 344, 359, 360), (353, 352, 367, 368), (346, 345, 360, 361), (354, 353, 368, 369), (347, 346, 361, 362), (355, 354, 369, 370), (348, 347, 362, 363), (368, 367, 382, 383), (361, 360, 375, 376), (369, 368, 383, 384), (362, 361, 376, 377), (370, 369, 384, 385), (363, 362, 377, 378), (371, 370, 385, 386), (364, 363, 378, 379), (357, 296, 372), (205, 371, 386), (365, 364, 379, 380), (358, 357, 372, 373), (366, 365, 380, 381), (359, 358, 373, 374), (367, 366, 381, 382), (360, 359, 374, 375), (372, 296, 387), (205, 386, 401), (380, 379, 394, 395), (373, 372, 387, 388), (381, 380, 395, 396), (374, 373, 388, 389), (382, 381, 396, 397), (375, 374, 389, 390), (383, 382, 397, 398), (376, 375, 390, 391), (384, 383, 398, 399), (377, 376, 391, 392), (385, 384, 399, 400), (378, 377, 392, 393), (386, 385, 400, 401), (379, 378, 393, 394), (391, 390, 405, 406), (399, 398, 413, 414), (392, 391, 406, 407), (400, 399, 414, 415), (393, 392, 407, 408), (401, 400, 415, 416), (394, 393, 408, 409), (387, 296, 402), (205, 401, 416), (395, 394, 409, 410), (388, 387, 402, 403), (396, 395, 410, 411), (389, 388, 403, 404), (397, 396, 411, 412), (390, 389, 404, 405), (398, 397, 412, 413), (410, 409, 424, 425), (403, 402, 417, 418), (411, 410, 425, 426), (404, 403, 418, 419), (412, 411, 426, 427), (405, 404, 419, 420), (413, 412, 427, 428), (406, 405, 420, 421), (414, 413, 428, 429), (407, 406, 421, 422), (415, 414, 429, 430), (408, 407, 422, 423), (416, 415, 430, 431), (409, 408, 423, 424), (402, 296, 417), (205, 416, 431), (429, 428, 443, 444), (422, 421, 436, 437), (430, 429, 444, 445), (423, 422, 437, 438), (431, 430, 445, 446), (424, 423, 438, 439), (417, 296, 432), (205, 431, 446), (425, 424, 439, 440), (418, 417, 432, 433), (426, 425, 440, 441), (419, 418, 433, 434), (427, 426, 441, 442), (420, 419, 434, 435), (428, 427, 442, 443), (421, 420, 435, 436), (433, 432, 447, 448), (441, 440, 455, 456), (434, 433, 448, 449), (442, 441, 456, 457), (435, 434, 449, 450), (443, 442, 457, 458), (436, 435, 450, 451), (444, 443, 458, 459), (437, 436, 451, 452), (445, 444, 459, 460), (438, 437, 452, 453), (446, 445, 460, 461), (439, 438, 453, 454), (432, 296, 447), (205, 446, 461), (440, 439, 454, 455), (452, 451, 466, 467), (460, 459, 474, 475), (453, 452, 467, 468), (461, 460, 475, 476), (454, 453, 468, 469), (447, 296, 462), (205, 461, 476), (455, 454, 469, 470), (448, 447, 462, 463), (456, 455, 470, 471), (449, 448, 463, 464), (457, 456, 471, 472), (450, 449, 464, 465), (458, 457, 472, 473), (451, 450, 465, 466), (459, 458, 473, 474), (471, 470, 8, 477), (464, 463, 1, 2), (472, 471, 477, 478), (465, 464, 2, 3), (473, 472, 478, 479), (466, 465, 3, 4), (474, 473, 479, 9), (467, 466, 4, 5), (475, 474, 9, 480), (468, 467, 5, 6), (476, 475, 480, 481), (469, 468, 6, 7), (462, 296, 0), (205, 476, 481), (470, 469, 7, 8), (463, 462, 0, 1)])
me_sphere.use_remesh_preserve_volume = False
me_sphere.use_remesh_preserve_attributes = False
me_sphere.use_mirror_vertex_groups = False
me_sphere.update()
me_cylinder_005 = bpy.data.meshes.new('Cylinder.005')
me_cylinder_005.from_pydata([(0.0, 0.0, -1.0), (0.0, 1.0, -1.0), (0.0, 0.819, -0.7617), (0.7071, 0.7071, -1.0), (0.5791, 0.5791, -0.7617), (1.0, -4.371e-08, -1.0), (0.819, -3.58e-08, -0.7617), (0.7071, -0.7071, -1.0), (0.5791, -0.5791, -0.7617), (-8.742e-08, -1.0, -1.0), (-7.16e-08, -0.819, -0.7617), (-0.7071, -0.7071, -1.0), (-0.5791, -0.5791, -0.7617), (-1.0, 1.192e-08, -1.0), (-0.819, 9.767e-09, -0.7617), (-0.7071, 0.7071, -1.0), (-0.5791, 0.5791, -0.7617), (0.1112, 0.1112, -0.7617), (6.404e-08, 0.1573, -0.7617), (0.1573, -1.445e-08, -0.7617), (0.1112, -0.1112, -0.7617), (-7.564e-09, -0.1573, -0.7617), (-0.1112, -0.1112, -0.7617), (-0.1573, 9.767e-09, -0.7617), (-0.1112, 0.1112, -0.7617), (6.404e-08, 0.1573, -0.03918), (0.0, 0.0, -0.03918), (0.1112, 0.1112, -0.03918), (0.1573, -1.445e-08, -0.03918), (0.1112, -0.1112, -0.03918), (-7.564e-09, -0.1573, -0.03918), (-0.1112, -0.1112, -0.03918), (-0.1573, 9.767e-09, -0.03918), (-0.1112, 0.1112, -0.03918)], [], [(0, 1, 3), (20, 19, 28, 29), (1, 2, 4, 3), (0, 3, 5), (22, 21, 30, 31), (3, 4, 6, 5), (0, 5, 7), (24, 23, 32, 33), (5, 6, 8, 7), (0, 7, 9), (19, 17, 27, 28), (7, 8, 10, 9), (0, 9, 11), (21, 20, 29, 30), (9, 10, 12, 11), (0, 11, 13), (23, 22, 31, 32), (11, 12, 14, 13), (0, 13, 15), (18, 24, 33, 25), (13, 14, 16, 15), (0, 15, 1), (17, 18, 25, 27), (15, 16, 2, 1), (18, 17, 4, 2), (17, 19, 6, 4), (19, 20, 8, 6), (20, 21, 10, 8), (21, 22, 12, 10), (22, 23, 14, 12), (23, 24, 16, 14), (24, 18, 2, 16), (26, 27, 25), (26, 28, 27), (26, 29, 28), (26, 30, 29), (26, 31, 30), (26, 32, 31), (26, 33, 32), (26, 25, 33)])
me_cylinder_005.use_remesh_preserve_volume = False
me_cylinder_005.use_remesh_preserve_attributes = False
me_cylinder_005.use_mirror_vertex_groups = False
me_cylinder_005.update()
me_plane_009 = bpy.data.meshes.new('Plane.009')
me_plane_009.from_pydata([(-1.0, -1.0, 0.0), (1.0, -1.0, 0.0), (-1.0, 1.973, -4.253e-08), (1.0, 1.973, -4.253e-08), (-0.8974, -1.0, 0.0), (-0.8974, 1.973, -4.253e-08), (-0.6923, -1.0, 0.0), (-0.6923, 1.973, -4.253e-08)], [], [(0, 4, 5, 2), (7, 6, 1, 3)])
me_plane_009.use_remesh_preserve_volume = False
me_plane_009.use_remesh_preserve_attributes = False
me_plane_009.use_mirror_vertex_groups = False
me_plane_009.update()
me_cylinder_004 = bpy.data.meshes.new('Cylinder.004')
me_cylinder_004.from_pydata([(0.0, 0.0, -1.0), (0.0, 0.0, 17.05), (0.0, 1.0, -1.0), (0.0, 1.0, 17.05), (0.7071, 0.7071, -1.0), (0.7071, 0.7071, 17.05), (1.0, -4.371e-08, -1.0), (1.0, -4.371e-08, 17.05), (0.7071, -0.7071, -1.0), (0.7071, -0.7071, 17.05), (-8.742e-08, -1.0, -1.0), (-8.742e-08, -1.0, 17.05), (-0.7071, -0.7071, -1.0), (-0.7071, -0.7071, 17.05), (-1.0, 1.192e-08, -1.0), (-1.0, 1.192e-08, 17.05), (-0.7071, 0.7071, -1.0), (-0.7071, 0.7071, 17.05)], [], [(0, 2, 4), (1, 5, 3), (2, 3, 5, 4), (0, 4, 6), (1, 7, 5), (4, 5, 7, 6), (0, 6, 8), (1, 9, 7), (6, 7, 9, 8), (0, 8, 10), (1, 11, 9), (8, 9, 11, 10), (0, 10, 12), (1, 13, 11), (10, 11, 13, 12), (0, 12, 14), (1, 15, 13), (12, 13, 15, 14), (0, 14, 16), (1, 17, 15), (14, 15, 17, 16), (0, 16, 2), (1, 3, 17), (16, 17, 3, 2)])
me_cylinder_004.use_remesh_preserve_volume = False
me_cylinder_004.use_remesh_preserve_attributes = False
me_cylinder_004.use_mirror_vertex_groups = False
me_cylinder_004.update()
me_plane_008 = bpy.data.meshes.new('Plane.008')
me_plane_008.from_pydata([(-1.0, -1.0, 0.0), (1.0, -1.0, 0.0), (-1.0, 1.0, 0.0), (1.0, 1.0, 0.0)], [], [(0, 1, 3, 2)])
me_plane_008.use_remesh_preserve_volume = False
me_plane_008.use_remesh_preserve_attributes = False
me_plane_008.use_mirror_vertex_groups = False
me_plane_008.update()
me_cylinder_003 = bpy.data.meshes.new('Cylinder.003')
me_cylinder_003.from_pydata([(0.0, 0.0, -1.0), (0.0, 0.0, 17.05), (0.0, 1.0, -1.0), (0.0, 1.0, 17.05), (0.7071, 0.7071, -1.0), (0.7071, 0.7071, 17.05), (1.0, -4.371e-08, -1.0), (1.0, -4.371e-08, 17.05), (0.7071, -0.7071, -1.0), (0.7071, -0.7071, 17.05), (-8.742e-08, -1.0, -1.0), (-8.742e-08, -1.0, 17.05), (-0.7071, -0.7071, -1.0), (-0.7071, -0.7071, 17.05), (-1.0, 1.192e-08, -1.0), (-1.0, 1.192e-08, 17.05), (-0.7071, 0.7071, -1.0), (-0.7071, 0.7071, 17.05)], [], [(0, 2, 4), (1, 5, 3), (2, 3, 5, 4), (0, 4, 6), (1, 7, 5), (4, 5, 7, 6), (0, 6, 8), (1, 9, 7), (6, 7, 9, 8), (0, 8, 10), (1, 11, 9), (8, 9, 11, 10), (0, 10, 12), (1, 13, 11), (10, 11, 13, 12), (0, 12, 14), (1, 15, 13), (12, 13, 15, 14), (0, 14, 16), (1, 17, 15), (14, 15, 17, 16), (0, 16, 2), (1, 3, 17), (16, 17, 3, 2)])
me_cylinder_003.use_remesh_preserve_volume = False
me_cylinder_003.use_remesh_preserve_attributes = False
me_cylinder_003.use_mirror_vertex_groups = False
me_cylinder_003.update()
me_cube = bpy.data.meshes.new('Cube')
me_cube.from_pydata([(-14.0, -1.0, -1.0), (-15.86, -1.0, -0.895), (-14.0, 1.0, -1.0), (-15.86, 1.0, -0.895), (19.0, -1.0, -1.0), (20.86, -1.0, -0.895), (19.0, 1.0, -1.0), (20.86, 1.0, -0.895), (17.46, 1.0, 1.59), (12.3, 1.0, 5.311), (7.386, 1.0, 6.815), (2.5, 1.0, 7.0), (-2.386, 1.0, 6.815), (-7.297, 1.0, 5.311), (-11.64, 1.0, 2.39), (-12.47, 1.0, 3.836), (-7.87, 1.0, 6.884), (-2.996, 1.0, 8.084), (2.5, 1.0, 8.084), (7.996, 1.0, 8.084), (12.87, 1.0, 6.884), (18.3, 1.0, 3.036), (-11.64, -1.0, 2.39), (-7.297, -1.0, 5.311), (-2.386, -1.0, 6.815), (2.5, -1.0, 7.0), (7.386, -1.0, 6.815), (12.3, -1.0, 5.311), (17.46, -1.0, 1.59), (18.3, -1.0, 3.036), (12.87, -1.0, 6.884), (7.996, -1.0, 8.084), (2.5, -1.0, 8.084), (-2.996, -1.0, 8.084), (-7.87, -1.0, 6.884), (-12.47, -1.0, 3.836)], [], [(0, 1, 3, 2), (8, 21, 7, 6), (6, 7, 5, 4), (22, 35, 1, 0), (8, 6, 4, 28), (15, 3, 1, 35), (7, 21, 29, 5), (21, 20, 30, 29), (20, 19, 31, 30), (19, 18, 32, 31), (18, 17, 33, 32), (17, 16, 34, 33), (16, 15, 35, 34), (2, 14, 22, 0), (14, 13, 23, 22), (13, 12, 24, 23), (12, 11, 25, 24), (11, 10, 26, 25), (10, 9, 27, 26), (9, 8, 28, 27), (4, 5, 29, 28), (28, 29, 30, 27), (27, 30, 31, 26), (26, 31, 32, 25), (25, 32, 33, 24), (24, 33, 34, 23), (23, 34, 35, 22), (2, 3, 15, 14), (14, 15, 16, 13), (13, 16, 17, 12), (12, 17, 18, 11), (11, 18, 19, 10), (10, 19, 20, 9), (9, 20, 21, 8)])
me_cube.use_remesh_preserve_volume = False
me_cube.use_remesh_preserve_attributes = False
me_cube.use_mirror_vertex_groups = False
me_cube.update()
me_cylinder_002 = bpy.data.meshes.new('Cylinder.002')
me_cylinder_002.from_pydata([(0.0, 0.0, -1.0), (0.0, 0.0, 14.0), (0.0, 1.0, -1.0), (0.0, 1.0, 14.0), (0.7071, 0.7071, -1.0), (0.7071, 0.7071, 14.0), (1.0, -4.371e-08, -1.0), (1.0, -4.371e-08, 14.0), (0.7071, -0.7071, -1.0), (0.7071, -0.7071, 14.0), (-8.742e-08, -1.0, -1.0), (-8.742e-08, -1.0, 14.0), (-0.7071, -0.7071, -1.0), (-0.7071, -0.7071, 14.0), (-1.0, 1.192e-08, -1.0), (-1.0, 1.192e-08, 14.0), (-0.7071, 0.7071, -1.0), (-0.7071, 0.7071, 14.0)], [], [(0, 2, 4), (1, 5, 3), (2, 3, 5, 4), (0, 4, 6), (1, 7, 5), (4, 5, 7, 6), (0, 6, 8), (1, 9, 7), (6, 7, 9, 8), (0, 8, 10), (1, 11, 9), (8, 9, 11, 10), (0, 10, 12), (1, 13, 11), (10, 11, 13, 12), (0, 12, 14), (1, 15, 13), (12, 13, 15, 14), (0, 14, 16), (1, 17, 15), (14, 15, 17, 16), (0, 16, 2), (1, 3, 17), (16, 17, 3, 2)])
me_cylinder_002.use_remesh_preserve_volume = False
me_cylinder_002.use_remesh_preserve_attributes = False
me_cylinder_002.use_mirror_vertex_groups = False
me_cylinder_002.update()
me_plane_007 = bpy.data.meshes.new('Plane.007')
me_plane_007.from_pydata([(-1.0, -1.0, 0.0), (1.0, -1.0, 0.0), (-1.0, 1.0, 0.0), (1.0, 1.0, 0.0), (1.0, -0.9925, 0.1219), (3.0, -0.9925, 0.1219), (1.0, 0.9925, -0.1219), (3.0, 0.9925, -0.1219)], [], [(0, 1, 3, 2), (4, 5, 7, 6)])
me_plane_007.use_remesh_preserve_volume = False
me_plane_007.use_remesh_preserve_attributes = False
me_plane_007.use_mirror_vertex_groups = False
me_plane_007.update()
me_plane_006 = bpy.data.meshes.new('Plane.006')
me_plane_006.from_pydata([(-1.0, -1.0, 0.0), (1.0, -1.0, 0.0), (-1.0, 1.0, 0.0), (1.0, 1.0, 0.0), (1.0, -0.9925, 0.1219), (3.0, -0.9925, 0.1219), (1.0, 0.9925, -0.1219), (3.0, 0.9925, -0.1219)], [], [(0, 1, 3, 2), (4, 5, 7, 6)])
me_plane_006.use_remesh_preserve_volume = False
me_plane_006.use_remesh_preserve_attributes = False
me_plane_006.use_mirror_vertex_groups = False
me_plane_006.update()
me_plane = bpy.data.meshes.new('Plane')
me_plane.from_pydata([(-1.0, -1.0, 0.0), (1.0, -1.0, 0.0), (-1.0, 1.0, 0.0), (1.0, 1.0, 0.0), (1.0, -0.9925, 0.1219), (3.0, -0.9925, 0.1219), (1.0, 0.9925, -0.1219), (3.0, 0.9925, -0.1219)], [], [(0, 1, 3, 2), (4, 5, 7, 6)])
me_plane.use_remesh_preserve_volume = False
me_plane.use_remesh_preserve_attributes = False
me_plane.use_mirror_vertex_groups = False
me_plane.update()
me_plane_004 = bpy.data.meshes.new('Plane.004')
me_plane_004.from_pydata([(-1.0, -14.0, 5.682e-07), (11.0, -14.0, 5.682e-07), (-1.0, -3.0, 1.748e-07), (11.0, -3.0, 1.748e-07)], [], [(0, 1, 3, 2)])
me_plane_004.use_remesh_preserve_volume = False
me_plane_004.use_remesh_preserve_attributes = False
me_plane_004.use_mirror_vertex_groups = False
me_plane_004.update()
me_cylinder_001 = bpy.data.meshes.new('Cylinder.001')
me_cylinder_001.from_pydata([(0.0, 0.0, -1.0), (0.0, 0.0, 17.05), (0.0, 1.0, -1.0), (0.0, 1.0, 17.05), (0.7071, 0.7071, -1.0), (0.7071, 0.7071, 17.05), (1.0, -4.371e-08, -1.0), (1.0, -4.371e-08, 17.05), (0.7071, -0.7071, -1.0), (0.7071, -0.7071, 17.05), (-8.742e-08, -1.0, -1.0), (-8.742e-08, -1.0, 17.05), (-0.7071, -0.7071, -1.0), (-0.7071, -0.7071, 17.05), (-1.0, 1.192e-08, -1.0), (-1.0, 1.192e-08, 17.05), (-0.7071, 0.7071, -1.0), (-0.7071, 0.7071, 17.05)], [], [(0, 2, 4), (1, 5, 3), (2, 3, 5, 4), (0, 4, 6), (1, 7, 5), (4, 5, 7, 6), (0, 6, 8), (1, 9, 7), (6, 7, 9, 8), (0, 8, 10), (1, 11, 9), (8, 9, 11, 10), (0, 10, 12), (1, 13, 11), (10, 11, 13, 12), (0, 12, 14), (1, 15, 13), (12, 13, 15, 14), (0, 14, 16), (1, 17, 15), (14, 15, 17, 16), (0, 16, 2), (1, 3, 17), (16, 17, 3, 2)])
me_cylinder_001.use_remesh_preserve_volume = False
me_cylinder_001.use_remesh_preserve_attributes = False
me_cylinder_001.use_mirror_vertex_groups = False
me_cylinder_001.update()
me_plane_003 = bpy.data.meshes.new('Plane.003')
me_plane_003.from_pydata([(-1.0, -14.0, 5.682e-07), (11.0, -14.0, 5.682e-07), (-1.0, 1.0, 0.0), (11.0, 1.0, 0.0)], [], [(0, 1, 3, 2)])
me_plane_003.use_remesh_preserve_volume = False
me_plane_003.use_remesh_preserve_attributes = False
me_plane_003.use_mirror_vertex_groups = False
me_plane_003.update()
me_cube_005 = bpy.data.meshes.new('Cube.005')
me_cube_005.from_pydata([(-1.137, -1.0, -1.0), (-1.137, -1.0, 1.181), (-1.0, 1.0, -1.0), (-1.0, 1.0, 1.181), (1.137, -1.0, -1.0), (1.137, -1.0, 1.181), (1.0, 1.0, -1.0), (1.0, 1.0, 1.181), (-1.0, 0.5, -1.0), (-1.0, 0.5, 1.181), (1.0, 0.5, -1.0), (1.0, 0.5, 1.181), (-0.996, 0.7305, 3.556), (-0.9958, 1.228, 3.507), (1.004, 1.227, 3.501), (1.004, 0.7292, 3.551), (1.0, 0.9993, 2.038), (1.001, 1.03, 2.347), (1.001, 0.5325, 2.396), (0.9998, 0.5018, 2.088), (-1.0, 0.5031, 2.093), (-0.9993, 0.5338, 2.402), (-0.9991, 1.031, 2.352), (-1.0, 1.001, 2.044), (0.7091, 1.0, -1.0), (-0.7092, 1.0, -1.0), (-0.6, 1.0, 1.181), (0.6, 1.0, 1.181), (-0.8062, -1.0, -1.0), (0.8063, -1.0, -1.0), (0.6821, -1.0, 1.181), (-0.6821, -1.0, 1.181), (-0.6, 0.5, 1.181), (0.6, 0.5, 1.181), (-0.7092, 0.5, -1.0), (-0.5958, 1.228, 3.506), (0.6042, 1.227, 3.502), (-0.596, 0.7303, 3.555), (0.604, 0.7295, 3.552), (0.7827, 0.5019, 2.088), (-0.7831, 0.503, 2.093), (0.7836, 0.5326, 2.397), (-0.7822, 0.5337, 2.401), (-0.6, 1.0, 2.043), (0.6, 0.9996, 2.039), (-0.5991, 1.031, 2.351), (0.6009, 1.03, 2.348), (1.212, -1.277, 2.576), (1.211, -1.308, 2.267), (-1.213, -1.306, 2.274), (-1.212, -1.275, 2.582), (-0.7283, -1.306, 2.272), (-0.7274, -1.276, 2.581), (0.7265, -1.307, 2.268), (0.7274, -1.277, 2.577), (1.263, -0.3723, 2.485), (1.262, -0.403, 2.177), (0.867, -0.4028, 2.178), (0.8679, -0.3721, 2.487), (-1.263, -0.4013, 2.184), (-1.262, -0.3706, 2.493), (-0.8681, -0.4016, 2.183), (-0.8672, -0.3709, 2.491), (-1.137, -1.0, 0.7066), (-1.0, 1.0, 0.7066), (1.0, 1.0, 0.7066), (1.137, -1.0, 0.7066), (1.0, 0.5, 0.7066), (-1.0, 0.5, 0.7066), (0.8063, -1.0, 0.7066), (-0.8062, -1.0, 0.7066), (-0.7092, 1.0, 0.7066), (0.7091, 1.0, 0.7066), (1.103, -0.7435, 1.181), (-1.103, -0.7435, 1.181), (0.6616, -0.7435, 1.181), (-0.6616, -0.7435, 1.181), (0.782, -0.7435, -1.0), (-1.103, -0.7435, 0.7066), (1.103, -0.7435, 0.7066), (0.7415, 0.5, 0.7066), (0.7739, -0.7435, 0.7066), (-0.7415, 0.5, 0.7066), (-0.7738, -0.7435, 0.7066), (-1.103, -0.7435, -1.0), (1.103, -0.7435, -1.0), (0.7091, 0.5, -1.0), (-0.7738, -0.7435, -1.0)], [], [(68, 9, 3, 64), (72, 27, 7, 65), (79, 73, 5, 66), (70, 31, 1, 63), (77, 85, 4, 29), (76, 74, 1, 31), (18, 17, 14, 15), (24, 6, 10, 86), (65, 7, 11, 67), (78, 74, 9, 68), (35, 13, 12, 37), (22, 21, 12, 13), (45, 22, 13, 35), (41, 18, 15, 38), (33, 11, 19, 39), (56, 55, 47, 48), (26, 3, 23, 43), (43, 23, 22, 45), (3, 9, 20, 23), (23, 20, 21, 22), (11, 7, 16, 19), (19, 16, 17, 18), (16, 44, 46, 17), (44, 43, 45, 46), (7, 27, 44, 16), (27, 26, 43, 44), (60, 59, 49, 50), (40, 39, 41, 42), (9, 32, 40, 20), (32, 33, 39, 40), (21, 42, 37, 12), (42, 41, 38, 37), (17, 46, 36, 14), (46, 45, 35, 36), (14, 36, 38, 15), (36, 35, 37, 38), (2, 25, 34, 8), (73, 75, 30, 5), (75, 76, 31, 30), (84, 87, 28, 0), (66, 5, 30, 69), (69, 30, 31, 70), (64, 3, 26, 71), (71, 26, 27, 72), (53, 48, 47, 54), (49, 51, 52, 50), (58, 57, 53, 54), (55, 58, 54, 47), (57, 56, 48, 53), (59, 61, 51, 49), (61, 62, 52, 51), (62, 60, 50, 52), (39, 19, 56, 57), (18, 41, 58, 55), (41, 39, 57, 58), (19, 18, 55, 56), (42, 21, 60, 62), (40, 42, 62, 61), (20, 40, 61, 59), (21, 20, 59, 60), (2, 64, 71, 25), (80, 82, 71, 72), (4, 66, 69, 29), (6, 65, 67, 10), (28, 70, 63, 0), (85, 79, 66, 4), (24, 72, 65, 6), (8, 68, 64, 2), (0, 63, 78, 84), (33, 32, 76, 75), (11, 33, 75, 73), (63, 1, 74, 78), (32, 9, 74, 76), (67, 11, 73, 79), (69, 70, 83, 81), (81, 83, 82, 80), (78, 68, 82, 83), (79, 81, 80, 67), (81, 79, 85, 77), (82, 68, 8, 34), (83, 70, 28, 87), (67, 80, 86, 10), (78, 83, 87, 84), (69, 81, 77, 29), (71, 82, 34, 25), (80, 72, 24, 86)])
me_cube_005.use_remesh_preserve_volume = False
me_cube_005.use_remesh_preserve_attributes = False
me_cube_005.use_mirror_vertex_groups = False
me_cube_005.update()
me_cube_004 = bpy.data.meshes.new('Cube.004')
me_cube_004.from_pydata([(-1.137, -1.0, -1.0), (-1.137, -1.0, 0.8995), (-1.0, 1.0, -1.0), (-1.0, 1.0, 0.8995), (1.137, -1.0, -1.0), (1.137, -1.0, 0.8995), (1.0, 1.0, -1.0), (1.0, 1.0, 0.8995), (-1.0, 0.5, -1.0), (-1.0, 0.5, 0.8995), (1.0, 0.5, -1.0), (1.0, 0.5, 0.8995), (-1.0, 0.5, 2.671), (-1.0, 1.0, 2.671), (1.0, 1.0, 2.671), (1.0, 0.5, 2.671)], [], [(8, 9, 3, 2), (2, 3, 7, 6), (10, 11, 5, 4), (4, 5, 1, 0), (8, 10, 4, 0), (11, 9, 1, 5), (11, 7, 14, 15), (2, 6, 10, 8), (6, 7, 11, 10), (0, 1, 9, 8), (14, 13, 12, 15), (3, 9, 12, 13), (7, 3, 13, 14), (9, 11, 15, 12)])
me_cube_004.use_remesh_preserve_volume = False
me_cube_004.use_remesh_preserve_attributes = False
me_cube_004.use_mirror_vertex_groups = False
me_cube_004.update()
me_cube_003 = bpy.data.meshes.new('Cube.003')
me_cube_003.from_pydata([(-1.0, -1.0, -1.0), (-1.0, -1.0, 1.452), (-1.0, 1.0, -1.0), (-1.0, 1.0, 1.452), (1.233, -1.0, -1.0), (1.233, -1.0, 1.452), (1.233, 1.0, -1.0), (1.233, 1.0, 1.452)], [], [(0, 1, 3, 2), (2, 3, 7, 6), (6, 7, 5, 4), (4, 5, 1, 0), (2, 6, 4, 0), (7, 3, 1, 5)])
me_cube_003.use_remesh_preserve_volume = False
me_cube_003.use_remesh_preserve_attributes = False
me_cube_003.use_mirror_vertex_groups = False
me_cube_003.update()
me_cylinder = bpy.data.meshes.new('Cylinder')
me_cylinder.from_pydata([(0.0, 0.0, -1.0), (-6.623e-09, 0.0, 1.429), (0.0, 1.0, -1.0), (0.0, 1.0, 0.725), (0.7071, 0.7071, -1.0), (-0.7071, 0.7071, 0.725), (1.0, -4.371e-08, -1.0), (-1.0, 1.192e-08, 0.725), (0.7071, -0.7071, -1.0), (-0.7071, -0.7071, 0.725), (-8.742e-08, -1.0, -1.0), (-8.742e-08, -1.0, 0.725), (-0.7071, -0.7071, -1.0), (0.7071, -0.7071, 0.725), (-1.0, 1.192e-08, -1.0), (1.0, -4.371e-08, 0.725), (-0.7071, 0.7071, -1.0), (0.7071, 0.7071, 0.725), (0.0, 0.7242, 1.178), (0.5121, 0.5121, 1.178), (0.7242, -3.166e-08, 1.178), (0.5121, -0.5121, 1.178), (-6.331e-08, -0.7242, 1.178), (-0.5121, -0.5121, 1.178), (-0.7242, 8.636e-09, 1.178), (-0.5121, 0.5121, 1.178)], [], [(0, 2, 4), (16, 5, 3, 2), (18, 1, 19), (0, 4, 6), (14, 7, 5, 16), (19, 1, 20), (0, 6, 8), (12, 9, 7, 14), (20, 1, 21), (0, 8, 10), (10, 11, 9, 12), (21, 1, 22), (0, 10, 12), (8, 13, 11, 10), (22, 1, 23), (0, 12, 14), (6, 15, 13, 8), (23, 1, 24), (0, 14, 16), (4, 17, 15, 6), (24, 1, 25), (0, 16, 2), (2, 3, 17, 4), (25, 1, 18), (5, 25, 18, 3), (7, 24, 25, 5), (9, 23, 24, 7), (11, 22, 23, 9), (13, 21, 22, 11), (15, 20, 21, 13), (17, 19, 20, 15), (3, 18, 19, 17)])
me_cylinder.use_remesh_preserve_volume = False
me_cylinder.use_remesh_preserve_attributes = False
me_cylinder.use_mirror_vertex_groups = False
me_cylinder.update()
me_cube_002 = bpy.data.meshes.new('Cube.002')
me_cube_002.from_pydata([(-1.907e-06, -1.907e-06, 0.0), (-1.907e-06, -1.907e-06, 2.333), (-1.907e-06, 2.0, 0.0), (-1.907e-06, 2.0, 2.333), (2.0, -1.907e-06, 0.0), (2.0, -1.907e-06, 2.333), (2.0, 2.0, 0.0), (2.0, 2.0, 2.333)], [], [(0, 1, 3, 2), (2, 3, 7, 6), (6, 7, 5, 4), (4, 5, 1, 0), (2, 6, 4, 0), (7, 3, 1, 5)])
me_cube_002.use_remesh_preserve_volume = False
me_cube_002.use_remesh_preserve_attributes = False
me_cube_002.use_mirror_vertex_groups = False
me_cube_002.update()
me_plane_002 = bpy.data.meshes.new('Plane.002')
me_plane_002.from_pydata([(-1.0, -2.0, -4.0), (3.0, -2.0, -4.0), (-1.0, 2.0, -4.0), (3.0, 2.0, -4.0), (-1.0, -13.0, -12.0), (3.0, -13.0, -12.0), (-10.0, -2.0, 1.0), (-10.0, 2.0, 1.0), (-14.0, -2.0, 1.0), (-14.0, 2.0, 1.0), (-1.0, -2.0, -0.5), (3.0, -2.0, -0.5), (-1.0, 2.0, -0.5), (3.0, 2.0, -0.5), (-1.0, -13.0, -8.5), (3.0, -13.0, -8.5), (-10.0, -2.0, 4.5), (-10.0, 2.0, 4.5), (-14.0, -2.0, 4.5), (-10.0, 6.0, 5.0), (-14.0, 6.0, 5.0), (-14.0, 2.0, 4.5), (-10.0, 6.0, 8.5), (-14.0, 6.0, 8.5)], [], [(0, 1, 3, 2), (1, 0, 4, 5), (0, 2, 7, 6), (6, 7, 9, 8), (6, 8, 18, 16), (0, 6, 16, 10), (1, 5, 15, 11), (9, 7, 19, 20), (3, 1, 11, 13), (7, 2, 12, 17), (4, 0, 10, 14), (2, 3, 13, 12), (8, 9, 21, 18), (19, 7, 17, 22), (9, 20, 23, 21)])
me_plane_002.materials.append(mat_material_001)
me_plane_002.use_remesh_preserve_volume = False
me_plane_002.use_remesh_preserve_attributes = False
me_plane_002.use_mirror_vertex_groups = False
me_plane_002.update()
me_cube_001 = bpy.data.meshes.new('Cube.001')
me_cube_001.from_pydata([(0.0, 0.0, -9.537e-07), (0.0, 0.0, 2.0), (0.0, 6.25, -9.537e-07), (0.0, 6.25, 2.0), (1.95, 0.0, -9.537e-07), (1.95, 0.0, 2.0), (1.95, 6.25, -9.537e-07), (1.95, 6.25, 2.0)], [], [(0, 1, 3, 2), (2, 3, 7, 6), (6, 7, 5, 4), (4, 5, 1, 0), (2, 6, 4, 0), (7, 3, 1, 5)])
me_cube_001.use_remesh_preserve_volume = False
me_cube_001.use_remesh_preserve_attributes = False
me_cube_001.use_mirror_vertex_groups = False
me_cube_001.update()
me_plane_001 = bpy.data.meshes.new('Plane.001')
me_plane_001.from_pydata([(-1.0, -1.0, 0.0), (0.95, -1.0, 0.0), (-1.0, 2.25, -1.0), (0.95, 2.25, -1.0), (-1.0, 1.1, 0.0), (0.95, 1.1, 0.0), (0.95, -1.0, 8.5), (0.95, 1.1, 8.5), (1.15, 2.25, -1.0), (1.15, 1.1, 0.0), (1.15, 1.1, 8.5), (0.95, 1.388, -1.0), (-1.0, 1.388, -1.0), (1.15, 1.388, -1.0), (0.95, -1.0, 13.54), (0.95, 1.1, 13.54), (-1.0, -1.0, 8.5), (-1.0, 1.1, 8.5), (-1.0, 1.388, 8.5), (-0.025, -1.0, 24.61), (-0.025, 1.1, 24.61), (-1.0, 2.25, 8.5), (0.95, 2.25, 8.5), (1.15, 2.25, 8.5), (-1.0, 2.25, 13.54), (0.95, 2.25, 13.54), (1.15, 2.25, 13.54), (1.15, 1.1, 13.54), (-1.0, -1.0, 13.54), (-1.0, 1.1, 13.54), (-1.0, 1.388, 13.54), (-0.025, -1.0, 24.61), (-0.025, 1.1, 24.61), (-0.025, 1.387, 24.61), (1.15, 1.388, 8.5), (1.15, 1.388, 13.54)], [], [(12, 11, 3, 2), (0, 1, 5, 4), (5, 1, 6, 7), (11, 5, 9, 13), (9, 5, 7, 10), (3, 11, 13, 8), (4, 5, 11, 12), (7, 6, 14, 15), (4, 12, 18, 17), (0, 4, 17, 16), (15, 14, 19, 20), (3, 8, 23, 22), (2, 3, 22, 21), (22, 23, 26, 25), (21, 22, 25, 24), (8, 13, 34, 23), (23, 34, 35, 26), (10, 7, 15, 27), (17, 18, 30, 29), (16, 17, 29, 28), (29, 30, 33, 32), (28, 29, 32, 31), (34, 13, 9, 10), (35, 34, 10, 27)])
me_plane_001.use_remesh_preserve_volume = False
me_plane_001.use_remesh_preserve_attributes = False
me_plane_001.use_mirror_vertex_groups = False
me_plane_001.update()

# ---- objects
ob_cube_008 = bpy.data.objects.new('Cube.008', me_cube_009)
ob_cube_006 = bpy.data.objects.new('Cube.006', me_cube_008)
ob_cylinder_007 = bpy.data.objects.new('Cylinder.007', me_cylinder_007)
ob_cylinder_006 = bpy.data.objects.new('Cylinder.006', me_cylinder_006)
ob_sphere = bpy.data.objects.new('Sphere', me_sphere)
ob_cylinder_005 = bpy.data.objects.new('Cylinder.005', me_cylinder_005)
ob_plane_007 = bpy.data.objects.new('Plane.007', me_plane_009)
ob_cylinder_004 = bpy.data.objects.new('Cylinder.004', me_cylinder_004)
ob_plane_001 = bpy.data.objects.new('Plane.001', me_plane_008)
ob_cylinder_003 = bpy.data.objects.new('Cylinder.003', me_cylinder_003)
ob_cube_007 = bpy.data.objects.new('Cube.007', me_cube)
ob_cylinder_002 = bpy.data.objects.new('Cylinder.002', me_cylinder_002)
ob_plane_006 = bpy.data.objects.new('Plane.006', me_plane_007)
ob_plane_005 = bpy.data.objects.new('Plane.005', me_plane_006)
ob_plane_004 = bpy.data.objects.new('Plane.004', me_plane)
ob_cube_005 = bpy.data.objects.new('Cube.005', me_cube)
ob_plane_003 = bpy.data.objects.new('Plane.003', me_plane_004)
ob_cylinder_001 = bpy.data.objects.new('Cylinder.001', me_cylinder_001)
ob_plane_002 = bpy.data.objects.new('Plane.002', me_plane_003)
ob_cube_004 = bpy.data.objects.new('Cube.004', me_cube_005)
ob_cube_003 = bpy.data.objects.new('Cube.003', me_cube_004)
ob_cube_002 = bpy.data.objects.new('Cube.002', me_cube_003)
ob_cylinder = bpy.data.objects.new('Cylinder', me_cylinder)
ob_cube_001 = bpy.data.objects.new('Cube.001', me_cube_002)
ob_stair = bpy.data.objects.new('Stair', me_plane_002)
ob_render_cam = bpy.data.objects.new('RENDER CAM', cam_camera_001)
ob_cube = bpy.data.objects.new('Cube', me_cube_001)
ob_plane = bpy.data.objects.new('Plane', me_plane_001)

# ---- transforms, parenting, visibility, modifiers, constraints
ob_cube_008.location = (2.5, -10.0, 28.08)
ob_cube_008.scale = (11.53, 1.328, 1.0)
ob_cube_008.lineart.crease_threshold = 0.0
ob_cube_006.location = (0.0, -24.0, 19.0)
ob_cube_006.lineart.crease_threshold = 0.0
ob_cylinder_007.location = (16.24, -29.34, 2.531)
ob_cylinder_007.rotation_euler = (1.571, -0.0, 1.571)
ob_cylinder_007.scale = (1.485, 1.485, 1.485)
ob_cylinder_007.lineart.crease_threshold = 0.0
ob_cylinder_006.location = (16.24, -29.34, 2.531)
ob_cylinder_006.scale = (1.485, 1.485, 1.485)
ob_cylinder_006.lineart.crease_threshold = 0.0
ob_sphere.location = (16.24, -29.34, 2.531)
ob_sphere.rotation_euler = (0.0, -0.0, 1.571)
ob_sphere.scale = (1.132, 1.132, 1.132)
ob_sphere.lineart.crease_threshold = 0.0
ob_cylinder_005.location = (16.24, -29.34, 1.23)
ob_cylinder_005.rotation_euler = (0.0, -0.0, 1.571)
ob_cylinder_005.scale = (1.23, 1.23, 1.23)
ob_cylinder_005.lineart.crease_threshold = 0.0
ob_plane_007.location = (-0.5, 0.0, 18.0)
ob_plane_007.rotation_euler = (1.571, -0.0, 0.0)
ob_plane_007.scale = (19.5, 1.0, 1.0)
ob_plane_007.lineart.crease_threshold = 0.0
ob_cylinder_004.location = (19.0, -24.0, 1.0)
ob_cylinder_004.lineart.crease_threshold = 0.0
ob_plane_001.location = (16.98, -23.32, 7.88)
ob_plane_001.rotation_euler = (0.0, -1.438, 0.0)
ob_plane_001.scale = (7.667, 1.925, 1.0)
ob_plane_001.lineart.crease_threshold = 0.0
ob_cylinder_003.location = (19.0, -10.0, 1.0)
ob_cylinder_003.lineart.crease_threshold = 0.0
ob_cube_007.location = (4.731, -1.028, 16.0)
ob_cube_007.scale = (0.751, 1.0, 1.0)
ob_cube_007.lineart.crease_threshold = 0.0
ob_cylinder_002.location = (-7.0, 0.0, 1.0)
ob_cylinder_002.lineart.crease_threshold = 0.0
ob_plane_006.location = (-17.16, -2.162, 14.79)
ob_plane_006.rotation_euler = (0.6458, -0.0, 0.0)
ob_plane_006.lineart.crease_threshold = 0.0
ob_plane_005.location = (-8.158, -7.162, 9.79)
ob_plane_005.rotation_euler = (0.6458, -0.0, 1.571)
ob_plane_005.lineart.crease_threshold = 0.0
ob_plane_004.location = (-4.158, -12.16, 4.979)
ob_plane_004.rotation_euler = (0.6458, -0.0, 0.0)
ob_plane_004.lineart.crease_threshold = 0.0
ob_cube_005.location = (0.0, -10.0, 19.0)
ob_cube_005.lineart.crease_threshold = 0.0
ob_plane_003.location = (16.0, 24.0, 12.0)
ob_plane_003.rotation_euler = (1.571, -0.0, -0.8727)
ob_plane_003.scale = (0.9, 1.0, 1.0)
ob_plane_003.lineart.crease_threshold = 0.0
ob_cylinder_001.location = (-15.0, -10.0, 1.0)
ob_cylinder_001.lineart.crease_threshold = 0.0
ob_plane_002.location = (-19.0, 0.0, 14.0)
ob_plane_002.rotation_euler = (1.571, -0.0, 0.0)
ob_plane_002.lineart.crease_threshold = 0.0
ob_cube_004.location = (-13.35, -18.0, 1.1)
ob_cube_004.rotation_euler = (0.0, -0.0, 0.5046)
ob_cube_004.scale = (1.1, 1.1, 1.1)
ob_cube_004.lineart.crease_threshold = 0.0
ob_cube_003.location = (-9.346, -28.0, 1.32)
ob_cube_003.rotation_euler = (0.0, -0.0, -0.6109)
ob_cube_003.scale = (1.32, 1.32, 1.32)
ob_cube_003.lineart.crease_threshold = 0.0
ob_cube_002.location = (-16.54, -30.0, 1.2)
ob_cube_002.rotation_euler = (0.0, -0.0, -0.9599)
ob_cube_002.scale = (1.2, 2.1, 1.2)
ob_cube_002.lineart.crease_threshold = 0.0
ob_cylinder.location = (-17.54, -24.0, 6.0)
ob_cylinder.scale = (0.84, 0.84, 1.2)
ob_cylinder.lineart.crease_threshold = 0.0
ob_cube_001.location = (-20.0, -25.0, 0.0)
ob_cube_001.scale = (5.4, 1.8, 1.5)
ob_cube_001.lineart.crease_threshold = 0.0
ob_stair.location = (-4.0, -6.0, 12.0)
ob_stair.lineart.crease_threshold = 0.0
ob_render_cam.location = (-10.27, -67.15, 10.57)
ob_render_cam.rotation_euler = (1.535, 0.02077, -0.2651)
ob_render_cam.lineart.crease_threshold = 0.0
ob_cube.location = (-20.0, 0.0, 15.0)
ob_cube.scale = (20.0, 4.0, 1.0)
ob_cube.lineart.crease_threshold = 0.0
ob_plane.location = (0.0, -20.0, 0.0)
ob_plane.scale = (20.0, 20.0, 2.0)
ob_plane.lineart.crease_threshold = 0.0

# ---- collection membership
col_collection_1.objects.link(ob_cube_008)
col_collection_1.objects.link(ob_cube_006)
col_collection_1.objects.link(ob_cylinder_007)
col_collection_1.objects.link(ob_cylinder_006)
col_collection_1.objects.link(ob_sphere)
col_collection_1.objects.link(ob_cylinder_005)
col_collection_1.objects.link(ob_plane_007)
col_collection_1.objects.link(ob_cylinder_004)
col_collection_1.objects.link(ob_plane_001)
col_collection_1.objects.link(ob_cylinder_003)
col_collection_1.objects.link(ob_cube_007)
col_collection_1.objects.link(ob_cylinder_002)
col_collection_1.objects.link(ob_plane_006)
col_collection_1.objects.link(ob_plane_005)
col_collection_1.objects.link(ob_plane_004)
col_collection_1.objects.link(ob_cube_005)
col_collection_1.objects.link(ob_plane_003)
col_collection_1.objects.link(ob_cylinder_001)
col_collection_1.objects.link(ob_plane_002)
col_collection_1.objects.link(ob_cube_004)
col_collection_1.objects.link(ob_cube_003)
col_collection_1.objects.link(ob_cube_002)
col_collection_1.objects.link(ob_cylinder)
col_collection_1.objects.link(ob_cube_001)
col_collection_1.objects.link(ob_stair)
col_collection_1.objects.link(ob_render_cam)
col_collection_1.objects.link(ob_cube)
col_collection_1.objects.link(ob_plane)

# ---- scene / render settings (as saved in the file)
scene.camera = ob_render_cam
scene.frame_start = 1; scene.frame_end = 250; scene.frame_set(2)
scene.render.engine = 'BLENDER_EEVEE_NEXT'
scene.render.resolution_percentage = 50
scene.render.dither_intensity = 0.0
scene.cycles.use_denoising = False
scene.cycles.samples = 128
scene.cycles.sampling_pattern = 'TABULATED_SOBOL'
scene.cycles.use_adaptive_sampling = False
scene.cycles.use_light_tree = False
scene.cycles.blur_glossy = 0.0
scene.cycles.sample_clamp_indirect = 0.0
scene.view_settings.view_transform = 'Standard'
bpy.context.view_layer.update()

# ---- added for rendering (the .blend has no usable light): sun
light_auto_sun = bpy.data.lights.new('AutoSun', 'SUN')
light_auto_sun.energy = 3.0
light_auto_sun.angle = 0.0523599
ob_auto_sun = bpy.data.objects.new('AutoSun', light_auto_sun)
scene.collection.objects.link(ob_auto_sun)
ob_auto_sun.rotation_euler = (0.872665, 0.174533, 0.523599)
bpy.context.view_layer.update()
